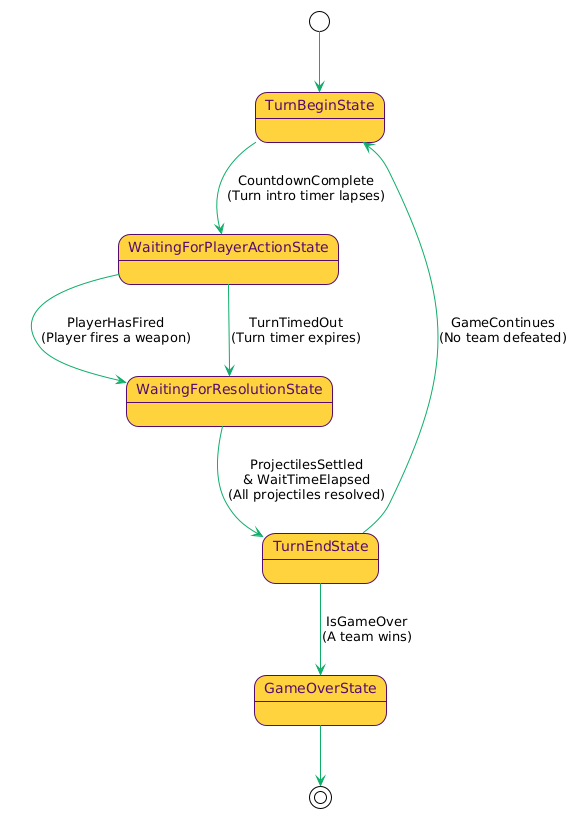

The diagram above was rendered by PlantUML. Its source (embedded in the PNG):
@startuml
!theme plain
skinparam backgroundColor #FFFFFF

skinparam state {
    BackgroundColor #ffd23f
    BorderColor #540d6e
    FontColor #540d6e
    ArrowColor #0ead69
}

skinparam defaultFontName Arial

[*] --> TurnBeginState

TurnBeginState --> WaitingForPlayerActionState : CountdownComplete\n(Turn intro timer lapses)

WaitingForPlayerActionState --> WaitingForResolutionState : PlayerHasFired\n(Player fires a weapon)
WaitingForPlayerActionState --> WaitingForResolutionState : TurnTimedOut\n(Turn timer expires)

WaitingForResolutionState --> TurnEndState : ProjectilesSettled\n& WaitTimeElapsed\n(All projectiles resolved)

TurnEndState --> TurnBeginState : GameContinues\n(No team defeated)
TurnEndState --> GameOverState : IsGameOver\n(A team wins)

GameOverState --> [*]
@enduml